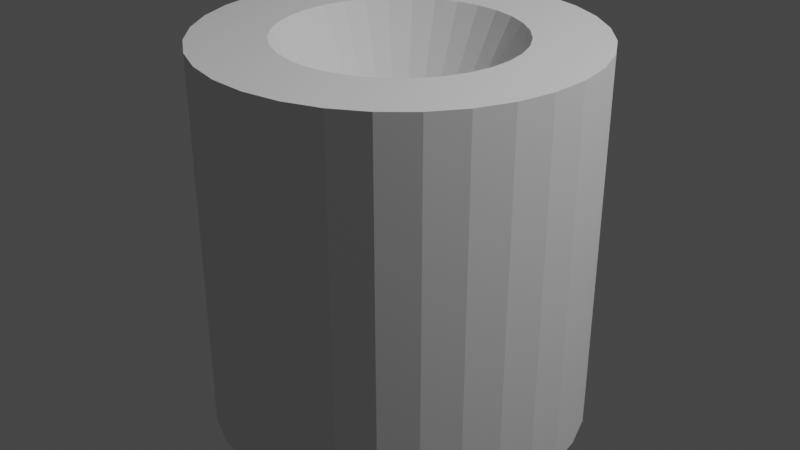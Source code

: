 # Source: Object3.blend  (saved by Blender 3.1.7; exported with 4.5.12 LTS)
import bpy
from mathutils import Matrix  # noqa: F401  (used for matrix-valued properties, if any)

bpy.ops.wm.read_factory_settings(use_empty=True)
scene = bpy.context.scene
scene.name = 'Scene'

# ---- collections
col_collection = bpy.data.collections.new('Collection'); scene.collection.children.link(col_collection)

# ---- world
world_world = bpy.data.worlds.new('World'); scene.world = world_world
world_world.use_nodes = True; world_world.node_tree.nodes.clear()
_N = world_world.node_tree.nodes; _L = world_world.node_tree.links
n0 = _N.new('ShaderNodeOutputWorld'); n0.name = 'World Output'; n0.location = (300, 300)
n1 = _N.new('ShaderNodeBackground'); n1.name = 'Background'; n1.location = (10, 300)
n1.inputs[0].default_value = (0.05088, 0.05088, 0.05088, 1.0)
_L.new(n1.outputs[0], n0.inputs[0])
n0.is_active_output = True
world_world.color = (0.05088, 0.05088, 0.05088)
world_world.use_sun_shadow = False
world_world.sun_shadow_jitter_overblur = 0.0

# ---- lights
light_light = bpy.data.lights.new('Light', 'POINT')
light_light.transmission_factor = 0.0
light_light.energy = 1000.0
light_light.shadow_soft_size = 0.1
light_light.shadow_maximum_resolution = 0.006
light_light.use_absolute_resolution = True

# ---- meshes
me_cylinder_001 = bpy.data.meshes.new('Cylinder.001')
me_cylinder_001.from_pydata([(0.1951, -0.9808, 1.0), (0.1951, 0.9808, -1.0), (0.1951, -0.9808, -1.0), (0.1951, 0.9808, 1.0), (0.3827, -0.9239, 1.0), (0.3827, 0.9239, -1.0), (0.3827, -0.9239, -1.0), (0.3827, 0.9239, 1.0), (0.5556, 0.8315, -1.0), (0.5556, -0.8315, 1.0), (0.5556, 0.8315, 1.0), (0.5556, -0.8315, -1.0), (0.7071, 0.7071, -1.0), (0.7071, 0.7071, 1.0), (0.8315, 0.5556, -1.0), (0.8315, -0.5556, 1.0), (0.8315, 0.5556, 1.0), (0.8315, -0.5556, -1.0), (0.9239, -0.3827, 1.0), (0.9239, 0.3827, -1.0), (0.9239, 0.3827, 1.0), (0.9239, -0.3827, -1.0), (0.9808, -0.1951, -1.0), (0.9808, 0.1951, 1.0), (0.9808, 0.1951, -1.0), (0.9808, -0.1951, 1.0), (0.7071, -0.7071, -1.0), (0.7071, -0.7071, 1.0), (-0.3827, 0.9239, 1.0), (-0.3827, -0.9239, -1.0), (-0.3827, -0.9239, 1.0), (-0.3827, 0.9239, -1.0), (-0.5556, -0.8315, -1.0), (-0.5556, 0.8315, 1.0), (-0.5556, -0.8315, 1.0), (-0.5556, 0.8315, -1.0), (-0.9808, 0.1951, 1.0), (-0.9808, -0.1951, -1.0), (-0.9808, 0.1951, -1.0), (-0.9808, -0.1951, 1.0), (-0.9239, 0.3827, -1.0), (-0.9239, -0.3827, 1.0), (-0.9239, 0.3827, 1.0), (-0.9239, -0.3827, -1.0), (-0.1951, -0.9808, 1.0), (-0.1951, 0.9808, -1.0), (-0.1951, 0.9808, 1.0), (-0.1951, -0.9808, -1.0), (-0.615, 7.334e-09, -1.0), (-0.615, -7.334e-09, 1.0), (-0.6032, 0.12, -1.0), (-0.6032, -0.12, 1.0), (-0.6032, -0.12, -1.0), (-0.6032, 0.12, 1.0), (-0.5682, -0.2354, -1.0), (-0.5682, 0.2354, 1.0), (-0.5682, 0.2354, -1.0), (-0.5682, -0.2354, 1.0), (-0.5114, -0.3417, 1.0), (-0.5114, 0.3417, -1.0), (-0.4349, -0.4349, 1.0), (-0.4349, 0.4349, -1.0), (-0.4349, 0.4349, 1.0), (-0.4349, -0.4349, -1.0), (-0.5114, 0.3417, 1.0), (-0.5114, -0.3417, -1.0), (-0.3417, -0.5114, 1.0), (-0.3417, 0.5114, -1.0), (0.12, -0.6032, -1.0), (0.12, 0.6032, 1.0), (-5.377e-08, -0.615, -1.0), (-5.377e-08, 0.615, 1.0), (-0.12, -0.6032, -1.0), (-0.12, 0.6032, 1.0), (-0.2354, -0.5682, -1.0), (-0.2354, 0.5682, 1.0), (-0.3417, -0.5114, -1.0), (-0.3417, 0.5114, 1.0), (0.0, -0.615, 1.0), (0.0, 0.615, -1.0), (-0.12, 0.6032, -1.0), (-0.12, -0.6032, 1.0), (-0.2354, 0.5682, -1.0), (-0.2354, -0.5682, 1.0), (0.3417, 0.5114, 1.0), (0.3417, -0.5114, -1.0), (0.2354, 0.5682, 1.0), (0.2354, -0.5682, -1.0), (0.2354, -0.5682, 1.0), (0.2354, 0.5682, -1.0), (0.12, -0.6032, 1.0), (0.12, 0.6032, -1.0), (0.4349, -0.4349, -1.0), (0.4349, 0.4349, 1.0), (0.5114, 0.3417, 1.0), (0.5114, -0.3417, -1.0), (0.6032, 0.12, 1.0), (0.6032, -0.12, -1.0), (0.615, 2.688e-08, 1.0), (0.615, -2.688e-08, -1.0), (0.6032, -0.12, 1.0), (0.6032, 0.12, -1.0), (0.5682, 0.2354, -1.0), (0.5682, -0.2354, 1.0), (0.5682, -0.2354, -1.0), (0.5682, 0.2354, 1.0), (0.5114, 0.3417, -1.0), (0.5114, -0.3417, 1.0), (0.4349, 0.4349, -1.0), (0.4349, -0.4349, 1.0), (0.3417, -0.5114, 1.0), (0.3417, 0.5114, -1.0), (0.02517, 0.9975, 1.0), (0.1951, 0.9808, -1.0), (0.02517, 0.9975, -1.0), (0.9239, 0.3827, 1.0), (0.9239, 0.3827, 1.0), (0.8315, 0.5556, -1.0), (0.8315, 0.5556, -1.0), (0.9722, 0.2235, 1.0), (0.9239, 0.3827, 1.0), (0.9239, 0.3827, 1.0), (0.9722, 0.2235, -1.0), (1.0, 0.0, 1.0), (0.9857, 0.1455, 1.0), (1.0, 0.0, -1.0), (0.9857, 0.1455, -1.0), (0.9857, -0.1455, 1.0), (0.9857, -0.1455, -1.0), (0.9722, -0.2235, 1.0), (0.9722, -0.2235, -1.0), (8.574e-08, -1.0, 1.0), (-2.895e-08, -1.0, 1.0), (-4.371e-08, -1.0, 1.0), (0.02517, -0.9975, 1.0), (-4.371e-08, -1.0, -1.0), (0.02517, -0.9975, -1.0), (-0.2083, -0.9768, 1.0), (-0.3827, -0.9239, 1.0), (-0.2083, -0.9768, -1.0), (-0.5556, -0.8315, -1.0), (-0.6541, -0.7506, 1.0), (-0.6541, -0.7506, -1.0), (-0.7071, -0.7071, 1.0), (-0.7529, -0.6513, 1.0), (-0.7529, -0.6513, -1.0), (-0.7071, -0.7071, -1.0), (-0.8795, -0.4657, 1.0), (-0.8315, -0.5556, 1.0), (-0.8315, -0.5556, -1.0), (-0.8315, -0.5556, -1.0), (-0.8795, -0.4657, -1.0), (-0.8315, -0.5556, -1.0), (-0.9722, -0.2235, 1.0), (-0.9722, -0.2235, -1.0), (-1.0, 0.0, 1.0), (-1.0, -3.532e-08, 1.0), (-1.0, 0.0, -1.0), (-1.0, -3.532e-08, -1.0), (-0.9722, 0.2235, 1.0), (-0.9239, 0.3827, 1.0), (-0.9239, 0.3827, 1.0), (-0.9722, 0.2235, -1.0), (-0.9239, 0.3827, -1.0), (-0.9239, 0.3827, -1.0), (-0.9239, 0.3827, -1.0), (-0.9239, 0.3827, -1.0), (-0.8795, 0.4657, 1.0), (-0.8795, 0.4657, -1.0), (-0.9239, 0.3827, -1.0), (-0.7529, 0.6513, 1.0), (-0.8315, 0.5556, 1.0), (-0.8315, 0.5556, -1.0), (-0.8315, 0.5556, -1.0), (-0.7529, 0.6513, -1.0), (-0.7071, 0.7071, 1.0), (-0.6541, 0.7506, 1.0), (-0.7071, 0.7071, 1.0), (-0.6541, 0.7506, -1.0), (-0.7071, 0.7071, -1.0), (-0.2083, 0.9768, 1.0), (-0.2083, 0.9768, -1.0), (-4.371e-08, 1.0, 1.0), (-1.732e-07, 1.0, 1.0), (-4.371e-08, 1.0, -1.0), (0.02244, -0.1128, 1.101e-08), (0.02244, -0.1128, 1.031e-08), (0.0, -0.115, -9.902e-10), (0.04401, -0.1062, 8.128e-10), (0.06389, -0.09562, 5.105e-09), (0.06389, -0.09562, 7.237e-09), (0.04401, -0.1062, 1.32e-09), (0.08132, -0.08132, 0.0), (0.09562, -0.06389, 5.105e-09), (0.1062, -0.04401, -1.32e-09), (0.09562, -0.06389, 7.237e-09), (0.1128, -0.02244, -8.128e-10), (0.1062, -0.04401, -8.128e-10), (0.1128, -0.02244, -2.744e-10), (0.115, 5.027e-09, -9.902e-10), (0.115, -5.027e-09, 9.902e-10), (0.1128, 0.02244, 2.744e-10), (0.1062, 0.04401, 8.128e-10), (0.1128, 0.02244, 8.128e-10), (0.09562, 0.06389, -7.237e-09), (0.1062, 0.04401, 1.32e-09), (0.08132, 0.08132, 0.0), (0.09562, 0.06389, -5.105e-09), (0.06389, 0.09562, -7.237e-09), (0.06389, 0.09562, -5.105e-09), (0.04401, 0.1062, -1.32e-09), (0.2354, 0.5682, 1.0), (0.04401, 0.1062, -8.128e-10), (0.02244, 0.1128, -1.101e-08), (0.02244, 0.1128, -1.031e-08), (-1.005e-08, 0.115, -9.902e-10), (0.0, 0.115, 9.902e-10), (-0.02244, 0.1128, -4.064e-10), (-0.02244, 0.1128, -1.372e-10), (-0.04401, 0.1062, 0.0), (-0.06389, 0.09562, 0.0), (-0.08132, 0.08132, -3.105e-09), (-0.09562, 0.06389, 1.105e-09), (-0.08132, 0.08132, 3.105e-09), (-0.09562, 0.06389, 1.115e-08), (-0.1062, 0.04401, -9.905e-09), (-0.1062, 0.04401, -8.557e-09), (-0.1128, 0.02244, 2.744e-10), (-0.1128, 0.02244, 8.128e-10), (-0.115, -1.371e-09, -2.701e-10), (-0.115, 1.371e-09, 2.701e-10), (-0.1128, -0.02244, -8.128e-10), (-0.1128, -0.02244, -2.744e-10), (-0.1062, -0.04401, 8.557e-09), (-0.1062, -0.04401, 9.905e-09), (-0.09562, -0.06389, -1.115e-08), (-0.08132, -0.08132, -3.105e-09), (-0.09562, -0.06389, -1.105e-09), (-0.06389, -0.09562, 0.0), (-0.08132, -0.08132, 3.105e-09), (-0.04401, -0.1062, 0.0), (-0.02244, -0.1128, 1.372e-10), (-0.02244, -0.1128, 4.064e-10), (-0.2354, -0.5682, 1.0), (-1.005e-08, -0.115, 9.902e-10), (0.1951, -0.9808, 1.0), (0.9239, -0.3827, -1.0), (0.9239, -0.3827, -1.0), (0.8315, -0.5556, 1.0), (0.8315, -0.5556, 1.0), (0.9239, -0.3827, -1.0), (0.9239, -0.3827, -1.0), (-0.3827, 0.9239, -1.0), (-0.8315, 0.5556, 1.0), (-0.8315, 0.5556, 1.0), (-1.0, 3.532e-08, -1.0), (-1.0, 3.532e-08, 1.0), (-0.9239, -0.3827, -1.0), (-0.9239, -0.3827, -1.0), (-0.9239, -0.3827, 1.0), (-0.9239, -0.3827, 1.0), (-0.9239, -0.3827, 1.0), (-0.9239, -0.3827, 1.0), (-0.8315, -0.5556, 1.0), (-1.732e-07, -1.0, -1.0), (0.2354, -0.5682, -1.0), (-0.9938, -0.03108, -1.0), (-0.7618, 0.6252, -1.0), (-0.6252, 0.7618, -1.0), (0.6252, 0.7618, -1.0), (-0.197, 0.9608, -1.0), (0.2368, 0.9529, -1.0), (0.2331, 0.9239, -1.0), (-0.2354, 0.5682, -1.0), (-0.4552, 0.7489, -1.0), (-0.9239, 0.3827, -1.0), (-0.7618, -0.6252, -1.0), (0.7979, 0.07859, -1.0), (0.8847, 0.2881, -1.0), (0.4688, 0.5712, -1.0), (0.5063, -0.8413, -1.0), (0.4646, -0.8692, -1.0), (0.2803, 0.9239, -1.0), (0.9657, -0.1725, -1.0), (0.7618, -0.6252, -1.0), (0.9239, -0.1099, -1.0), (0.3753, -0.9061, -1.0), (0.3605, -0.8703, -1.0), (0.3576, -0.9135, -1.0), (0.2881, -0.8847, -1.0), (0.3325, -0.9239, -1.0), (-0.1458, -0.971, -1.0), (-0.1099, -0.9239, -1.0), (0.07859, -0.7979, -1.0), (0.2759, -0.6661, -1.0), (0.5712, -0.4688, -1.0), (0.9239, -0.2803, -1.0), (-0.5449, 0.8155, -1.0), (-0.4725, 0.7071, -1.0), (-0.5749, 0.4598, -1.0), (-0.9938, 0.03108, -1.0), (-0.9239, -0.3827, -1.0), (-0.5889, -0.7176, -1.0), (-0.7897, -0.5835, -1.0), (-0.6252, -0.7618, -1.0), (-0.9239, -0.3827, -1.0), (-0.9239, 0.3827, -1.0), (-0.9239, 0.0, -1.0), (-0.7144, 0.1231, -1.0), (-0.2077, 0.8514, -1.0), (-0.0966, 0.9808, -1.0), (0.2861, 0.9431, -1.0), (0.4646, 0.8692, -1.0), (0.8692, 0.4646, -1.0), (0.8884, 0.4182, -1.0), (0.8515, 0.4551, -1.0), (0.7897, 0.5835, -1.0), (0.8988, 0.3931, -1.0), (0.9135, 0.3576, -1.0), (0.9239, 0.3325, -1.0), (0.9431, 0.2861, -1.0), (0.971, -0.1458, -1.0), (0.9808, 0.0966, -1.0), (0.9431, -0.2861, -1.0), (0.9239, -0.3325, -1.0), (0.8884, -0.4182, -1.0), (0.8692, -0.4646, -1.0), (0.4182, -0.8884, -1.0), (0.4089, -0.8606, -1.0), (0.0966, -0.9808, -1.0), (-0.2861, -0.9431, -1.0), (-0.3325, -0.9239, -1.0), (-0.4182, -0.8884, -1.0), (-0.7489, -0.4552, -1.0), (-0.7071, -0.4725, -1.0), (-0.3795, -0.6082, -1.0), (-0.2368, -0.9529, -1.0), (-0.2803, -0.9239, -1.0), (-0.8155, -0.5449, -1.0), (0.4551, -0.8515, -1.0), (0.5835, -0.7897, -1.0), (0.8413, 0.5063, -1.0), (-0.0207, 0.7739, -1.0), (0.0966, 0.9808, -1.0), (0.1782, 0.9646, -1.0), (0.1357, 0.9239, -1.0), (-0.2058, -0.9591, -1.0), (-0.2233, -0.9239, -1.0), (0.9808, -0.0966, -1.0), (0.8606, 0.4089, -1.0), (-0.9938, -0.03108, 1.0), (-0.9239, -0.3827, 1.0), (-0.4725, -0.7071, 1.0), (-0.7618, 0.6252, 1.0), (0.3325, 0.9239, 1.0), (0.0966, 0.9808, 1.0), (0.6252, -0.7618, 1.0), (0.9808, 0.0966, 1.0), (0.9808, -0.0966, 1.0), (0.9657, 0.1725, 1.0), (0.0966, -0.9808, 1.0), (-0.0966, -0.9808, 1.0), (0.2861, -0.9431, 1.0), (0.4646, -0.8692, 1.0), (-0.0207, -0.7739, 1.0), (0.1357, -0.9239, 1.0), (0.1782, -0.9646, 1.0), (0.2368, -0.9529, 1.0), (0.971, 0.1458, 1.0), (0.8413, -0.5063, 1.0), (0.8692, -0.4646, 1.0), (0.7897, -0.5835, 1.0), (0.9431, 0.2861, 1.0), (0.7618, 0.6252, 1.0), (0.8692, 0.4646, 1.0), (0.4646, 0.8692, 1.0), (0.5063, 0.8413, 1.0), (0.5835, 0.7897, 1.0), (-0.197, -0.9608, 1.0), (-0.4646, 0.8692, 1.0), (-0.2861, 0.9431, 1.0), (-0.2058, 0.9591, 1.0), (-0.1458, 0.971, 1.0), (-0.6252, 0.7618, 1.0), (-0.7897, 0.5835, 1.0), (-0.2368, 0.9529, 1.0), (-0.8155, 0.5449, 1.0), (-0.2233, 0.9239, 1.0), (-0.7489, 0.4552, 1.0), (-0.9239, 0.3827, 1.0), (-0.9239, 0.0, 1.0), (-0.9239, -0.3827, 1.0), (-0.9239, -0.3827, 1.0), (-0.7618, -0.6252, 1.0), (-0.4552, -0.7489, 1.0), (-0.5449, -0.8155, 1.0), (-0.6252, -0.7618, 1.0), (0.8884, -0.4182, 1.0), (0.9431, -0.2861, 1.0), (0.9239, -0.3325, 1.0), (0.8515, -0.4551, 1.0), (0.9239, 0.1099, 1.0), (0.2803, -0.9239, 1.0), (0.9239, 0.3325, 1.0), (0.4182, 0.8884, 1.0), (0.4551, 0.8515, 1.0), (0.8884, 0.4182, 1.0), (0.9239, 0.2803, 1.0), (-0.3325, 0.9239, 1.0), (-0.5889, 0.7176, 1.0), (-0.4182, 0.8884, 1.0), (-0.2803, 0.9239, 1.0), (-0.5749, -0.4598, 1.0), (0.8988, -0.3931, 1.0), (0.8606, -0.4089, 1.0), (0.4688, -0.5712, 1.0), (0.4089, 0.8606, 1.0), (0.5712, 0.4688, 1.0), (0.7979, -0.07859, 1.0), (0.8847, -0.2881, 1.0), (0.9135, -0.3576, 1.0), (-0.7144, -0.1231, 1.0), (-0.9239, 0.3827, 1.0), (0.3753, 0.9061, 1.0), (0.3576, 0.9135, 1.0), (0.3605, 0.8703, 1.0), (0.2759, 0.6661, 1.0), (-0.1099, 0.9239, 1.0), (0.07859, 0.7979, 1.0), (-0.3795, 0.6082, 1.0), (-0.7071, 0.4725, 1.0), (-0.2354, -0.5682, 1.0), (-0.2077, -0.8514, 1.0), (0.2881, 0.8847, 1.0), (0.2331, -0.9239, 1.0), (-0.9938, 0.03108, 1.0), (-0.2354, 0.5682, -1.0), (-3.384e-08, 1.0, -1.0), (0.9808, -0.1951, -1.0), (0.1128, 0.02244, 7.271e-10), (0.1128, 0.02244, 7.271e-10), (0.1128, -0.02244, -7.271e-10), (0.1128, -0.02244, -7.271e-10), (0.9808, 0.1951, 1.0), (-0.02244, 0.1128, -2.718e-10), (0.04401, 0.1062, -1.066e-09), (0.04401, 0.1062, -1.066e-09), (-0.02244, 0.1128, -2.718e-10), (0.04401, -0.1062, 1.066e-09), (0.04401, 0.1062, -1.066e-09), (0.04401, 0.1062, -1.066e-09), (0.04401, -0.1062, 1.066e-09)], [], [(113, 3, 1), (112, 113, 114), (112, 3, 113), (1, 3, 7, 5), (5, 7, 10, 8), (8, 10, 13, 12), (12, 13, 16, 14), (116, 19, 115), (116, 20, 19), (118, 14, 16), (117, 118, 16), (117, 16, 115, 19), (119, 122, 121), (120, 19, 20), (121, 122, 19), (120, 121, 19), (123, 125, 126, 124), (25, 22, 128, 127), (438, 22, 25, 129, 130), (131, 136, 134), (131, 135, 136), (131, 132, 133, 135), (138, 139, 137), (138, 29, 139), (30, 29, 138), (140, 29, 30), (34, 32, 140), (34, 140, 30), (32, 34, 141, 142), (145, 146, 143, 144), (148, 150, 149), (152, 147, 151), (148, 152, 150), (148, 147, 152), (153, 39, 37, 154), (39, 156, 158, 37), (156, 155, 157, 158), (161, 164, 163), (159, 161, 163, 162), (166, 42, 40), (160, 42, 166), (161, 160, 166, 165, 164), (169, 167, 168), (42, 169, 40), (42, 167, 169), (173, 174, 172), (179, 176, 178), (175, 177, 179), (177, 176, 179), (144, 393, 263), (396, 141, 34, 394, 352, 395), (160, 161, 389, 422), (435, 256, 155, 390), (155, 156, 350), (262, 392, 41), (58, 57, 51, 421, 412, 60), (391, 260, 259, 351), (350, 156, 39, 153, 260, 391, 351, 259, 261, 41, 392, 262, 147, 148, 263, 393, 144, 143, 141, 396, 395, 352, 394, 34, 30, 83, 66, 60, 412, 421, 51, 49, 53, 55, 42, 160, 422, 389, 161, 159, 36, 256, 435, 390, 155), (378, 137, 44, 133, 132, 361, 131, 134, 360, 365, 434, 402, 362, 363, 4, 9, 27, 356, 415, 364, 81, 243, 431, 83, 30, 138, 432), (432, 138, 137, 378), (132, 131, 361), (15, 371, 27), (357, 124, 23, 443, 359, 372, 407, 401, 368), (20, 116, 406, 374, 115, 16, 13, 373, 417, 418, 358, 127, 123, 124, 357, 368, 401, 407, 372, 359, 443, 119, 121, 403, 120), (116, 115, 374, 406), (403, 121, 120), (377, 13, 10), (354, 433, 425, 423, 424, 7, 3), (183, 46, 381, 382), (410, 28, 33, 176, 383, 177, 175, 170, 353, 409, 379), (383, 176, 177), (386, 384, 253, 254, 388, 430), (380, 408, 28, 410, 379, 409, 353, 170, 171, 253, 384, 386, 430, 388, 254, 167, 42, 55, 64, 62, 429, 428, 355, 112, 182, 183, 382, 427, 387, 385, 411), (405, 375, 376, 10, 7, 424, 423, 404, 416), (371, 15, 249, 369, 248, 18, 397, 370, 400, 414, 413, 420, 419, 399, 398, 129, 25, 127, 358, 418, 417, 373, 13, 377, 10, 376, 375, 405, 416, 404, 423, 425, 433, 354, 3, 112, 355, 428, 429, 62, 77, 75, 73, 71, 69, 86, 426, 211, 84, 93, 94, 105, 96, 98, 100, 103, 107, 109, 110, 88, 90, 78, 81, 364, 415, 356, 27), (249, 248, 369), (370, 397, 18, 129, 398, 399, 419, 420, 413, 414, 400), (245, 0, 4, 363, 362, 402, 434, 367, 366), (243, 83, 431), (365, 360, 134, 245, 366, 367, 434), (180, 28, 408, 380, 411, 385, 387, 427, 382, 381, 46), (211, 426, 86), (180, 46, 45, 181), (183, 182, 184), (183, 184, 45), (46, 183, 45), (181, 45, 184, 310, 437, 114, 343, 345, 272, 282, 311, 312, 5, 8, 12, 269, 279, 342, 80, 436, 273, 82, 31, 252, 309, 270), (437, 310, 184), (1, 5, 312, 311, 282, 272, 271, 344, 113), (12, 14, 316), (117, 341, 118), (128, 22, 438, 283, 323, 296, 285, 321, 348), (26, 11, 340), (346, 47, 139, 29, 331, 330, 337, 336, 347, 292, 291), (47, 346, 291, 264), (142, 146, 145, 276, 302, 304), (303, 150, 152, 333, 334, 338), (157, 266, 158), (255, 300, 307, 157), (164, 165, 166, 40, 275, 169, 168, 173, 172, 267, 174, 179, 178, 268, 297, 298, 274, 35, 31, 82, 67, 61, 299, 308, 50, 48, 52, 54, 43, 258, 305, 301, 257, 154, 37, 158, 266, 157, 307, 300, 255, 38, 162, 163, 306), (275, 40, 169), (267, 172, 174), (272, 345, 343, 114, 113, 344, 271), (314, 19, 122, 320, 319, 278, 318, 317, 349, 315, 313), (250, 251, 324), (246, 326, 325, 247), (281, 280, 11, 6, 288, 286, 327, 328, 339), (331, 29, 332, 140, 32, 142, 304, 302, 276, 145, 149, 150, 303, 338, 334, 333, 152, 151, 43, 54, 65, 63, 335, 293, 329, 136, 135, 264, 291, 292, 347, 336, 337, 330), (29, 140, 332), (163, 164, 306), (309, 252, 181, 270), (247, 325, 326, 246, 17, 26, 284, 295, 277, 322, 126, 125, 128, 348, 321, 285, 296, 323, 283, 438, 130, 250, 324, 251, 21), (327, 286, 287, 289, 290, 2, 136, 329, 293, 335, 63, 76, 74, 72, 70, 68, 87, 294, 265, 85, 92, 95, 104, 97, 99, 101, 102, 106, 108, 111, 89, 91, 79, 80, 342, 279, 269, 12, 316, 14, 118, 341, 117, 19, 314, 313, 315, 349, 317, 318, 278, 319, 320, 122, 24, 126, 322, 277, 295, 284, 26, 340, 11, 280, 281, 339, 328), (178, 35, 274, 298, 297, 268), (257, 301, 305, 258), (294, 87, 265), (61, 59, 56, 50, 308, 299), (436, 82, 273), (290, 289, 287, 286, 288, 6, 2), (78, 90, 187), (185, 90, 186), (187, 90, 185), (186, 188, 451), (451, 188, 448), (451, 186, 90), (448, 451, 90, 88), (188, 191, 448), (88, 191, 448), (88, 110, 189), (191, 88, 190), (190, 88, 189), (192, 189, 110, 109), (107, 193, 192, 109), (103, 193, 107), (103, 195, 193), (103, 194, 195), (100, 196, 103), (197, 194, 196), (103, 196, 194), (100, 98, 196), (200, 98, 199), (198, 200, 196), (196, 98, 200, 441, 442), (442, 196, 200, 441), (201, 440, 199), (201, 439, 440), (98, 440, 199), (98, 96, 439, 440), (96, 105, 202), (203, 96, 202), (203, 439, 96), (439, 201, 203), (105, 94, 204), (205, 105, 204), (202, 105, 205), (94, 93, 206), (207, 94, 206), (207, 204, 94), (84, 206, 93), (209, 206, 84), (209, 84, 208), (211, 86, 84), (445, 208, 86, 446), (86, 208, 84), (208, 210, 446, 445), (69, 213, 86), (214, 210, 212), (213, 214, 86), (446, 450, 449), (449, 86, 214, 450), (450, 446, 210, 214), (216, 213, 69), (71, 215, 69), (215, 216, 69), (71, 218, 215), (447, 218, 73), (73, 218, 71), (218, 217, 447), (447, 217, 219, 444), (444, 447, 73, 219), (73, 75, 219), (220, 219, 75, 77), (221, 220, 77, 62), (64, 221, 62), (223, 221, 64), (222, 223, 64), (55, 222, 64), (224, 222, 55), (226, 224, 55), (225, 226, 55), (53, 225, 55), (228, 225, 53), (227, 228, 53), (230, 227, 53), (49, 229, 53), (229, 230, 53), (49, 232, 229), (51, 231, 49), (231, 232, 49), (51, 57, 233), (51, 233, 234), (51, 234, 231), (235, 233, 57, 58), (58, 60, 236), (58, 236, 237), (58, 237, 235), (66, 236, 60), (66, 239, 236), (66, 238, 239), (83, 240, 238, 66), (81, 241, 242), (83, 242, 240), (81, 242, 243), (243, 242, 83), (81, 78, 241), (244, 78, 187), (241, 78, 244), (245, 2, 0), (245, 136, 2), (134, 136, 245), (0, 2, 6, 4), (4, 6, 11, 9), (9, 11, 26, 27), (27, 26, 17, 15), (249, 17, 248), (15, 17, 249), (247, 21, 18), (246, 247, 18), (248, 17, 246, 18), (18, 21, 251), (250, 130, 129), (18, 251, 250), (18, 250, 129), (125, 123, 127, 128), (126, 24, 23, 124), (122, 119, 443, 23, 24), (182, 112, 114, 437, 184), (252, 180, 181), (28, 252, 31), (28, 180, 252), (28, 31, 35, 33), (33, 35, 178, 176), (174, 170, 175, 179), (167, 254, 168), (173, 254, 253, 171), (254, 173, 168), (38, 36, 159, 162), (255, 157, 155, 256), (38, 255, 256, 36), (259, 43, 41, 261), (154, 257, 260, 153), (258, 260, 257), (259, 258, 43), (259, 260, 258), (262, 41, 43), (262, 43, 151), (147, 262, 151), (145, 148, 149), (144, 263, 145), (263, 148, 145), (142, 141, 143, 146), (47, 44, 137, 139), (264, 135, 133), (44, 47, 264), (44, 264, 133), (216, 79, 213), (214, 79, 91), (213, 79, 214), (91, 89, 449, 450), (91, 450, 214), (212, 449, 450), (212, 450, 214), (212, 210, 208), (89, 111, 445, 446), (209, 208, 111), (111, 208, 445), (212, 445, 446, 449), (212, 208, 445), (111, 108, 206, 209), (206, 108, 106, 207), (207, 106, 102), (204, 102, 205), (207, 102, 204), (205, 102, 101), (202, 101, 203), (205, 101, 202), (203, 101, 99), (200, 199, 99), (199, 203, 201), (203, 99, 199, 440, 439), (440, 439, 203, 199), (99, 97, 442, 441), (99, 441, 200), (441, 198, 442), (198, 441, 200), (196, 442, 97), (197, 196, 97), (104, 197, 97), (442, 198, 196), (194, 197, 104), (195, 194, 104), (95, 195, 104), (195, 95, 193), (192, 193, 95), (92, 192, 95), (192, 92, 189), (190, 92, 85), (190, 189, 92), (190, 87, 191), (190, 265, 87), (190, 85, 265), (185, 87, 68), (186, 191, 188), (186, 87, 185), (448, 191, 87, 186, 451), (451, 448, 191, 186), (185, 68, 70), (244, 187, 70), (187, 185, 70), (241, 70, 72), (241, 244, 70), (72, 242, 241), (242, 72, 74, 240), (240, 74, 76, 238), (238, 76, 63, 239), (63, 65, 239), (236, 65, 237), (239, 65, 236), (65, 54, 237), (233, 54, 234), (235, 54, 233), (237, 54, 235), (54, 52, 234), (231, 52, 232), (234, 52, 231), (232, 52, 229), (230, 52, 48), (229, 52, 230), (230, 48, 227), (228, 48, 50), (227, 48, 228), (226, 50, 56), (225, 228, 50), (226, 225, 50), (56, 59, 224, 226), (223, 59, 61), (222, 224, 59), (223, 222, 59), (61, 67, 223), (221, 67, 220), (223, 67, 221), (67, 82, 219, 220), (219, 217, 218), (82, 436, 80, 447, 444), (219, 82, 444), (444, 218, 447), (218, 447, 80), (444, 219, 218), (218, 80, 215), (80, 79, 216), (215, 80, 216)])
_uv = me_cylinder_001.uv_layers.new(name='UVMap')
_uv.uv.foreach_set('vector', [0.9688, 0.5, 0.9688, 1.0, 0.9688, 0.5, 0.996, 1.0, 0.9688, 0.5, 0.996, 0.5, 0.996, 1.0, 0.9688, 1.0, 0.9688, 0.5, 0.9688, 0.5, 0.9688, 1.0, 0.9375, 1.0, 0.9375, 0.5, 0.9375, 0.5, 0.9375, 1.0, 0.9062, 1.0, 0.9062, 0.5, 0.9062, 0.5, 0.9062, 1.0, 0.875, 1.0, 0.875, 0.5, 0.875, 0.5, 0.875, 1.0, 0.8438, 1.0, 0.8438, 0.5, 0.8125, 1.0, 0.8125, 0.5, 0.8125, 1.0, 0.8125, 1.0, 0.8125, 1.0, 0.8125, 0.5, 0.8438, 0.5, 0.8438, 0.5, 0.8438, 1.0, 0.8438, 0.5, 0.8438, 0.5, 0.8438, 1.0, 0.8438, 0.5, 0.8438, 1.0, 0.8125, 1.0, 0.8125, 0.5, 0.786, 1.0, 0.786, 0.5, 0.8125, 1.0, 0.8125, 1.0, 0.8125, 0.5, 0.8125, 1.0, 0.8125, 1.0, 0.786, 0.5, 0.8125, 0.5, 0.8125, 1.0, 0.8125, 1.0, 0.8125, 0.5, 0.75, 1.0, 0.75, 0.5, 0.7733, 0.5, 0.7733, 1.0, 0.7188, 1.0, 0.7188, 0.5, 0.7267, 0.5, 0.7267, 1.0, 0.7188, 0.5, 0.7188, 0.5, 0.7188, 1.0, 0.714, 1.0, 0.714, 0.5, 0.5, 1.0, 0.504, 0.5, 0.504, 1.0, 0.5, 1.0, 0.5, 0.5, 0.504, 0.5, 0.5, 1.0, 0.5, 1.0, 0.5, 1.0, 0.5, 0.5, 0.4375, 1.0, 0.4665, 0.5, 0.4665, 1.0, 0.4375, 1.0, 0.4375, 0.5, 0.4665, 0.5, 0.4375, 1.0, 0.4375, 0.5, 0.4375, 1.0, 0.4062, 0.5, 0.4375, 0.5, 0.4375, 1.0, 0.4062, 1.0, 0.4062, 0.5, 0.4062, 0.5, 0.4062, 1.0, 0.4062, 0.5, 0.4375, 1.0, 0.4062, 0.5, 0.4062, 1.0, 0.3859, 1.0, 0.3859, 0.5, 0.3635, 0.5, 0.375, 0.5, 0.375, 1.0, 0.3635, 1.0, 0.3438, 1.0, 0.3437, 0.5, 0.3437, 0.5, 0.3437, 0.5, 0.3275, 1.0, 0.3275, 0.5, 0.3438, 1.0, 0.3437, 0.5, 0.3437, 0.5, 0.3438, 1.0, 0.3275, 1.0, 0.3437, 0.5, 0.286, 1.0, 0.2812, 1.0, 0.2812, 0.5, 0.286, 0.5, 0.2812, 1.0, 0.25, 1.0, 0.25, 0.5, 0.2812, 0.5, 0.25, 1.0, 0.25, 1.0, 0.25, 0.5, 0.25, 0.5, 0.1875, 1.0, 0.1875, 0.5, 0.1875, 0.5, 0.214, 1.0, 0.1875, 1.0, 0.1875, 0.5, 0.214, 0.5, 0.1875, 0.5, 0.1875, 1.0, 0.1875, 0.5, 0.1875, 1.0, 0.1875, 1.0, 0.1875, 0.5, 0.1875, 1.0, 0.1875, 1.0, 0.1875, 0.5, 0.1875, 0.5, 0.1875, 0.5, 0.1875, 0.5, 0.1725, 1.0, 0.1725, 0.5, 0.1875, 1.0, 0.1875, 0.5, 0.1875, 0.5, 0.1875, 1.0, 0.1725, 1.0, 0.1875, 0.5, 0.1562, 0.5, 0.1365, 0.5, 0.1562, 0.5, 0.125, 0.5, 0.1141, 1.0, 0.1141, 0.5, 0.125, 1.0, 0.125, 1.0, 0.125, 0.5, 0.125, 1.0, 0.1141, 1.0, 0.125, 0.5, 0.06931, 0.09368, 0.06716, 0.09995, 0.05045, 0.1167, 0.09995, 0.06716, 0.09302, 0.06985, 0.1167, 0.05045, 0.1408, 0.07026, 0.1366, 0.08029, 0.1192, 0.05428, 0.02827, 0.3418, 0.02827, 0.3418, 0.02827, 0.3418, 0.02827, 0.3418, 0.01148, 0.2575, 0.01, 0.25, 0.01, 0.25, 0.02827, 0.25, 0.01, 0.25, 0.01, 0.25, 0.01148, 0.2425, 0.02827, 0.1582, 0.02827, 0.1582, 0.02827, 0.1582, 0.1273, 0.168, 0.1136, 0.1935, 0.1052, 0.2212, 0.07855, 0.2205, 0.112, 0.1396, 0.1456, 0.1456, 0.02827, 0.1582, 0.02827, 0.1582, 0.02827, 0.1582, 0.02827, 0.1582, 0.01148, 0.2425, 0.01, 0.25, 0.01461, 0.2032, 0.01668, 0.1963, 0.02827, 0.1582, 0.02827, 0.1582, 0.02827, 0.1582, 0.02827, 0.1582, 0.02827, 0.1582, 0.02827, 0.1582, 0.02827, 0.1582, 0.02827, 0.1582, 0.03892, 0.1382, 0.05045, 0.1167, 0.05045, 0.1167, 0.06716, 0.09995, 0.06931, 0.09368, 0.08029, 0.08029, 0.09302, 0.06985, 0.09995, 0.06716, 0.1192, 0.05428, 0.1366, 0.08029, 0.1408, 0.07026, 0.1167, 0.05045, 0.1582, 0.02827, 0.1935, 0.1136, 0.168, 0.1273, 0.1456, 0.1456, 0.112, 0.1396, 0.07855, 0.2205, 0.1052, 0.2212, 0.1024, 0.25, 0.1052, 0.2788, 0.1136, 0.3065, 0.02827, 0.3418, 0.02827, 0.3418, 0.02827, 0.3418, 0.02827, 0.3418, 0.02827, 0.3418, 0.01668, 0.3037, 0.01461, 0.2968, 0.01, 0.25, 0.01148, 0.2575, 0.02827, 0.25, 0.01, 0.25, 0.2027, 0.01941, 0.2, 0.01557, 0.2032, 0.01461, 0.25, 0.01, 0.25, 0.01, 0.2268, 0.01461, 0.25, 0.01, 0.256, 0.01059, 0.2732, 0.01461, 0.2826, 0.02827, 0.3059, 0.02827, 0.3173, 0.02827, 0.3187, 0.02366, 0.3615, 0.0414, 0.3418, 0.02827, 0.3833, 0.05045, 0.4197, 0.08029, 0.4001, 0.06716, 0.3625, 0.1129, 0.245, 0.06425, 0.2212, 0.1052, 0.1935, 0.1136, 0.1935, 0.1136, 0.1935, 0.1136, 0.1582, 0.02827, 0.1582, 0.02827, 0.2001, 0.04566, 0.2001, 0.04566, 0.1582, 0.02827, 0.2, 0.01557, 0.2027, 0.01941, 0.25, 0.01, 0.25, 0.01, 0.2268, 0.01461, 0.4496, 0.1167, 0.4395, 0.11, 0.4197, 0.08029, 0.4854, 0.2732, 0.4866, 0.2849, 0.4854, 0.2968, 0.4854, 0.2968, 0.4818, 0.2914, 0.4763, 0.3187, 0.4717, 0.3173, 0.4717, 0.2764, 0.483, 0.285, 0.4717, 0.3418, 0.4717, 0.3418, 0.4632, 0.3504, 0.4586, 0.3615, 0.4717, 0.3418, 0.4496, 0.3833, 0.4197, 0.4197, 0.4328, 0.4001, 0.3871, 0.3625, 0.4415, 0.2311, 0.4854, 0.2268, 0.4866, 0.2151, 0.49, 0.25, 0.4866, 0.2849, 0.4854, 0.2732, 0.483, 0.285, 0.4717, 0.2764, 0.4717, 0.3173, 0.4763, 0.3187, 0.4818, 0.2914, 0.4854, 0.2968, 0.4833, 0.3037, 0.4717, 0.3418, 0.4717, 0.3298, 0.4717, 0.3418, 0.4717, 0.3418, 0.4717, 0.3418, 0.4586, 0.3615, 0.4632, 0.3504, 0.4717, 0.3298, 0.4717, 0.3418, 0.4717, 0.3418, 0.39, 0.4395, 0.4197, 0.4197, 0.3833, 0.4496, 0.3298, 0.4717, 0.3191, 0.4623, 0.3365, 0.4589, 0.3401, 0.4675, 0.3358, 0.4692, 0.3418, 0.4717, 0.2968, 0.4854, 0.25, 0.49, 0.2032, 0.4854, 0.2006, 0.4802, 0.215, 0.483, 0.1496, 0.4632, 0.1582, 0.4717, 0.1167, 0.4496, 0.09302, 0.4301, 0.09995, 0.4328, 0.08029, 0.4197, 0.08029, 0.4197, 0.06931, 0.4063, 0.06716, 0.4001, 0.1087, 0.4222, 0.1385, 0.4586, 0.09995, 0.4328, 0.09302, 0.4301, 0.08029, 0.4197, 0.05428, 0.3808, 0.06047, 0.39, 0.05045, 0.3833, 0.05045, 0.3833, 0.07026, 0.3592, 0.08029, 0.3634, 0.1813, 0.4763, 0.1702, 0.4717, 0.1582, 0.4717, 0.1496, 0.4632, 0.1385, 0.4586, 0.1087, 0.4222, 0.06716, 0.4001, 0.06931, 0.4063, 0.05045, 0.3833, 0.05045, 0.3833, 0.06047, 0.39, 0.05428, 0.3808, 0.08029, 0.3634, 0.07026, 0.3592, 0.05045, 0.3833, 0.03892, 0.3618, 0.02827, 0.3418, 0.1136, 0.3065, 0.1273, 0.332, 0.1456, 0.3544, 0.1589, 0.396, 0.2689, 0.4415, 0.2732, 0.4854, 0.256, 0.4894, 0.25, 0.49, 0.25, 0.49, 0.215, 0.483, 0.2236, 0.4717, 0.1964, 0.4717, 0.1932, 0.4787, 0.1827, 0.4717, 0.3592, 0.4543, 0.3615, 0.4586, 0.3715, 0.4519, 0.3833, 0.4496, 0.3418, 0.4717, 0.3358, 0.4692, 0.3401, 0.4675, 0.3504, 0.4632, 0.3481, 0.4566, 0.4395, 0.11, 0.4496, 0.1167, 0.4496, 0.1167, 0.4519, 0.1285, 0.4496, 0.1167, 0.4717, 0.1582, 0.4632, 0.1496, 0.4586, 0.1385, 0.4543, 0.1408, 0.4566, 0.1519, 0.4657, 0.1557, 0.4692, 0.1642, 0.4623, 0.1809, 0.4717, 0.1702, 0.4763, 0.1813, 0.4833, 0.1963, 0.4854, 0.2032, 0.4866, 0.2151, 0.4854, 0.2268, 0.4415, 0.2311, 0.3871, 0.3625, 0.4328, 0.4001, 0.4197, 0.4197, 0.39, 0.4395, 0.3833, 0.4496, 0.3715, 0.4519, 0.3615, 0.4586, 0.3592, 0.4543, 0.3481, 0.4566, 0.3504, 0.4632, 0.3401, 0.4675, 0.3365, 0.4589, 0.3191, 0.4623, 0.3298, 0.4717, 0.2968, 0.4854, 0.256, 0.4894, 0.2732, 0.4854, 0.2689, 0.4415, 0.1589, 0.396, 0.1456, 0.3544, 0.168, 0.3727, 0.1935, 0.3864, 0.2212, 0.3948, 0.25, 0.3976, 0.2788, 0.3948, 0.3065, 0.3864, 0.3162, 0.4099, 0.3065, 0.3864, 0.332, 0.3727, 0.3544, 0.3544, 0.3727, 0.332, 0.3864, 0.3065, 0.3948, 0.2788, 0.3976, 0.25, 0.3948, 0.2212, 0.3864, 0.1935, 0.3727, 0.168, 0.3544, 0.1456, 0.332, 0.1273, 0.3065, 0.1136, 0.2788, 0.1052, 0.25, 0.1024, 0.2212, 0.1052, 0.245, 0.06425, 0.3625, 0.1129, 0.4001, 0.06716, 0.4197, 0.08029, 0.4496, 0.1167, 0.4496, 0.1167, 0.4519, 0.1285, 0.4586, 0.1385, 0.4632, 0.1496, 0.4717, 0.1582, 0.4833, 0.1963, 0.4763, 0.1813, 0.4717, 0.1702, 0.4623, 0.1809, 0.4692, 0.1642, 0.4657, 0.1557, 0.4566, 0.1519, 0.4543, 0.1408, 0.2968, 0.01461, 0.2968, 0.01461, 0.3418, 0.02827, 0.3615, 0.0414, 0.3187, 0.02366, 0.3173, 0.02827, 0.3059, 0.02827, 0.3068, 0.02131, 0.2928, 0.01851, 0.1935, 0.1136, 0.1935, 0.1136, 0.1935, 0.1136, 0.2826, 0.02827, 0.2732, 0.01461, 0.256, 0.01059, 0.2968, 0.01461, 0.2928, 0.01851, 0.3068, 0.02131, 0.3059, 0.02827, 0.2, 0.4844, 0.1582, 0.4717, 0.1702, 0.4717, 0.1813, 0.4763, 0.1827, 0.4717, 0.1932, 0.4787, 0.1964, 0.4717, 0.2236, 0.4717, 0.215, 0.483, 0.2006, 0.4802, 0.2032, 0.4854, 0.3065, 0.3864, 0.3162, 0.4099, 0.3065, 0.3864, 0.03345, 1.0, 0.03125, 1.0, 0.03125, 0.5, 0.03345, 0.5, 2.794e-08, 1.0, 2.794e-08, 1.0, 0.0, 0.5, 2.794e-08, 1.0, 0.0, 0.5, 0.03125, 0.5, 0.03125, 1.0, 2.794e-08, 1.0, 0.03125, 0.5, 0.7, 0.4844, 0.7032, 0.4854, 0.75, 0.49, 0.7268, 0.4854, 0.75, 0.49, 0.756, 0.4894, 0.7732, 0.4854, 0.7826, 0.4717, 0.8059, 0.4717, 0.8173, 0.4717, 0.8187, 0.4763, 0.8615, 0.4586, 0.8418, 0.4717, 0.8833, 0.4496, 0.9197, 0.4197, 0.9001, 0.4328, 0.8625, 0.3871, 0.745, 0.4357, 0.7212, 0.3948, 0.6935, 0.3864, 0.6935, 0.3864, 0.6935, 0.3864, 0.6582, 0.4717, 0.6582, 0.4717, 0.7001, 0.4543, 0.7027, 0.4806, 0.75, 0.49, 0.7268, 0.4854, 0.75, 0.49, 0.7968, 0.4854, 0.8418, 0.4717, 0.8615, 0.4586, 0.8187, 0.4763, 0.8173, 0.4717, 0.8059, 0.4717, 0.8068, 0.4787, 0.7928, 0.4815, 0.7968, 0.4854, 0.9197, 0.4197, 0.9496, 0.3833, 0.9395, 0.39, 0.9496, 0.3833, 0.9519, 0.3715, 0.9496, 0.3833, 0.9866, 0.2151, 0.9854, 0.2032, 0.9854, 0.2032, 0.9818, 0.2086, 0.9763, 0.1813, 0.9717, 0.1827, 0.9717, 0.2236, 0.983, 0.215, 0.9854, 0.2268, 0.9197, 0.08029, 0.8833, 0.05045, 0.89, 0.06047, 0.7006, 0.01983, 0.7032, 0.01461, 0.7, 0.01557, 0.6582, 0.02827, 0.6702, 0.02827, 0.6813, 0.02366, 0.6827, 0.02827, 0.6932, 0.02131, 0.6964, 0.02827, 0.7236, 0.02827, 0.715, 0.01696, 0.7032, 0.01461, 0.7006, 0.01983, 0.715, 0.01696, 0.75, 0.01, 0.593, 0.06985, 0.5803, 0.08029, 0.5693, 0.09368, 0.5672, 0.09995, 0.6087, 0.07777, 0.5999, 0.06716, 0.5605, 0.11, 0.5504, 0.1167, 0.5504, 0.1167, 0.5703, 0.1408, 0.5803, 0.1366, 0.5543, 0.1192, 0.51, 0.25, 0.5115, 0.2425, 0.51, 0.25, 0.51, 0.25, 0.5115, 0.2575, 0.5283, 0.25, 0.51, 0.25, 0.5283, 0.3418, 0.5283, 0.3418, 0.5283, 0.3418, 0.5283, 0.3418, 0.5283, 0.3418, 0.5283, 0.3418, 0.5389, 0.3618, 0.5504, 0.3833, 0.5504, 0.3833, 0.5672, 0.4001, 0.5693, 0.4063, 0.5803, 0.4197, 0.593, 0.4301, 0.5999, 0.4328, 0.6192, 0.4457, 0.6366, 0.4197, 0.6408, 0.4297, 0.6167, 0.4496, 0.6582, 0.4717, 0.6935, 0.3864, 0.668, 0.3727, 0.6456, 0.3544, 0.612, 0.3604, 0.5786, 0.2795, 0.6052, 0.2788, 0.6024, 0.25, 0.6052, 0.2212, 0.6136, 0.1935, 0.5283, 0.1582, 0.5283, 0.1582, 0.5283, 0.1582, 0.5283, 0.1582, 0.5283, 0.1582, 0.5167, 0.1963, 0.5146, 0.2032, 0.51, 0.25, 0.5115, 0.2425, 0.51, 0.25, 0.5283, 0.25, 0.5115, 0.2575, 0.51, 0.25, 0.5146, 0.2968, 0.5167, 0.3037, 0.5283, 0.3418, 0.5283, 0.3418, 0.5283, 0.3418, 0.5283, 0.3418, 0.5283, 0.3418, 0.5672, 0.4001, 0.5504, 0.3833, 0.5693, 0.4063, 0.8059, 0.4717, 0.7826, 0.4717, 0.7732, 0.4854, 0.756, 0.4894, 0.7968, 0.4854, 0.7928, 0.4815, 0.8068, 0.4787, 0.9632, 0.3504, 0.9717, 0.3418, 0.9833, 0.3037, 0.9763, 0.3187, 0.9717, 0.3298, 0.9623, 0.3191, 0.9692, 0.3358, 0.9657, 0.3443, 0.9566, 0.3481, 0.9543, 0.3592, 0.9586, 0.3615, 0.9717, 0.1582, 0.9717, 0.1582, 0.9717, 0.1702, 0.9717, 0.1582, 0.9586, 0.1385, 0.9632, 0.1496, 0.9717, 0.1582, 0.8615, 0.0414, 0.8715, 0.0481, 0.8833, 0.05045, 0.8418, 0.02827, 0.8358, 0.03076, 0.8401, 0.03253, 0.8504, 0.03679, 0.8481, 0.04344, 0.8592, 0.04565, 0.6702, 0.02827, 0.6582, 0.02827, 0.6496, 0.03679, 0.6167, 0.05045, 0.6167, 0.05045, 0.593, 0.06985, 0.5999, 0.06716, 0.6087, 0.07777, 0.5672, 0.09995, 0.5693, 0.09368, 0.5504, 0.1167, 0.5504, 0.1167, 0.5605, 0.11, 0.5543, 0.1192, 0.5803, 0.1366, 0.5703, 0.1408, 0.5504, 0.1167, 0.5389, 0.1382, 0.5283, 0.1582, 0.6136, 0.1935, 0.6273, 0.168, 0.6456, 0.1456, 0.6589, 0.104, 0.7689, 0.0585, 0.7732, 0.01461, 0.756, 0.01059, 0.75, 0.01, 0.75, 0.01, 0.715, 0.01696, 0.7236, 0.02827, 0.6964, 0.02827, 0.6932, 0.02131, 0.6827, 0.02827, 0.6813, 0.02366, 0.6582, 0.02827, 0.6167, 0.05045, 0.6496, 0.03679, 0.5283, 0.3418, 0.5283, 0.3418, 0.5283, 0.3418, 0.7001, 0.4543, 0.6582, 0.4717, 0.7, 0.4844, 0.7027, 0.4806, 0.9717, 0.1582, 0.9632, 0.1496, 0.9586, 0.1385, 0.9717, 0.1582, 0.9496, 0.1167, 0.9197, 0.08029, 0.9328, 0.09995, 0.8871, 0.1375, 0.9415, 0.2689, 0.9854, 0.2732, 0.9866, 0.2849, 0.99, 0.25, 0.9866, 0.2151, 0.9854, 0.2268, 0.983, 0.215, 0.9717, 0.2236, 0.9717, 0.1827, 0.9763, 0.1813, 0.9818, 0.2086, 0.9854, 0.2032, 0.9833, 0.1963, 0.9717, 0.1582, 0.9717, 0.1702, 0.9717, 0.1582, 0.9717, 0.1582, 0.8504, 0.03679, 0.8401, 0.03253, 0.8365, 0.04113, 0.8191, 0.03768, 0.8298, 0.02827, 0.7968, 0.01461, 0.756, 0.01059, 0.7732, 0.01461, 0.7689, 0.0585, 0.6589, 0.104, 0.6456, 0.1456, 0.668, 0.1273, 0.6935, 0.1136, 0.7212, 0.1052, 0.75, 0.1024, 0.7788, 0.1052, 0.8065, 0.1136, 0.8162, 0.09014, 0.8065, 0.1136, 0.832, 0.1273, 0.8544, 0.1456, 0.8727, 0.168, 0.8864, 0.1935, 0.8948, 0.2212, 0.8976, 0.25, 0.8948, 0.2788, 0.8864, 0.3065, 0.8727, 0.332, 0.8544, 0.3544, 0.832, 0.3727, 0.8065, 0.3864, 0.7788, 0.3948, 0.75, 0.3976, 0.7212, 0.3948, 0.745, 0.4357, 0.8625, 0.3871, 0.9001, 0.4328, 0.9197, 0.4197, 0.9395, 0.39, 0.9496, 0.3833, 0.9496, 0.3833, 0.9519, 0.3715, 0.9496, 0.3833, 0.9717, 0.3418, 0.9632, 0.3504, 0.9586, 0.3615, 0.9543, 0.3592, 0.9566, 0.3481, 0.9657, 0.3443, 0.9692, 0.3358, 0.9623, 0.3191, 0.9717, 0.3298, 0.9763, 0.3187, 0.9833, 0.3037, 0.9854, 0.2968, 0.9866, 0.2849, 0.9854, 0.2732, 0.9415, 0.2689, 0.8871, 0.1375, 0.9328, 0.09995, 0.9197, 0.08029, 0.89, 0.06047, 0.8833, 0.05045, 0.8715, 0.0481, 0.8615, 0.0414, 0.8592, 0.04565, 0.8481, 0.04344, 0.593, 0.4301, 0.6167, 0.4496, 0.6408, 0.4297, 0.6366, 0.4197, 0.6192, 0.4457, 0.5999, 0.4328, 0.5283, 0.1582, 0.5283, 0.1582, 0.5283, 0.1582, 0.5283, 0.1582, 0.8162, 0.09014, 0.8065, 0.1136, 0.8065, 0.1136, 0.6456, 0.3544, 0.6273, 0.332, 0.6136, 0.3065, 0.6052, 0.2788, 0.5786, 0.2795, 0.612, 0.3604, 0.6935, 0.3864, 0.6935, 0.3864, 0.6935, 0.3864, 0.8298, 0.02827, 0.8191, 0.03768, 0.8365, 0.04113, 0.8401, 0.03253, 0.8358, 0.03076, 0.8418, 0.02827, 0.7968, 0.01461, 0.25, 0.3976, 0.2788, 0.3948, 0.25, 0.2776, 0.2554, 0.2771, 0.2788, 0.3948, 0.2554, 0.2771, 0.25, 0.2776, 0.2788, 0.3948, 0.2554, 0.2771, 0.2554, 0.2771, 0.2606, 0.2755, 0.2606, 0.2755, 0.2606, 0.2755, 0.2606, 0.2755, 0.2606, 0.2755, 0.2606, 0.2755, 0.2554, 0.2771, 0.2788, 0.3948, 0.2606, 0.2755, 0.2606, 0.2755, 0.2788, 0.3948, 0.3065, 0.3864, 0.2606, 0.2755, 0.2606, 0.2755, 0.2606, 0.2755, 0.3065, 0.3864, 0.2606, 0.2755, 0.2606, 0.2755, 0.3065, 0.3864, 0.332, 0.3727, 0.2653, 0.2729, 0.2606, 0.2755, 0.3065, 0.3864, 0.2653, 0.2729, 0.2653, 0.2729, 0.3065, 0.3864, 0.2653, 0.2729, 0.2695, 0.2695, 0.2653, 0.2729, 0.332, 0.3727, 0.3544, 0.3544, 0.3727, 0.332, 0.2729, 0.2653, 0.2695, 0.2695, 0.3544, 0.3544, 0.3864, 0.3065, 0.2729, 0.2653, 0.3727, 0.332, 0.3864, 0.3065, 0.2729, 0.2653, 0.2729, 0.2653, 0.3864, 0.3065, 0.2755, 0.2606, 0.2729, 0.2653, 0.3948, 0.2788, 0.2771, 0.2554, 0.3864, 0.3065, 0.2755, 0.2606, 0.2755, 0.2606, 0.2771, 0.2554, 0.3864, 0.3065, 0.2771, 0.2554, 0.2755, 0.2606, 0.3948, 0.2788, 0.3976, 0.25, 0.2771, 0.2554, 0.2776, 0.25, 0.3976, 0.25, 0.2776, 0.25, 0.2771, 0.2554, 0.2776, 0.25, 0.2771, 0.2554, 0.2771, 0.2554, 0.3976, 0.25, 0.2776, 0.25, 0.2771, 0.2554, 0.2771, 0.2554, 0.2771, 0.2554, 0.2771, 0.2554, 0.2776, 0.25, 0.2771, 0.2554, 0.2771, 0.2446, 0.2771, 0.2446, 0.2776, 0.25, 0.2771, 0.2446, 0.2771, 0.2446, 0.2771, 0.2446, 0.3976, 0.25, 0.2771, 0.2446, 0.2776, 0.25, 0.3976, 0.25, 0.3948, 0.2212, 0.2771, 0.2446, 0.2771, 0.2446, 0.3948, 0.2212, 0.3864, 0.1935, 0.2755, 0.2394, 0.2771, 0.2446, 0.3948, 0.2212, 0.2755, 0.2394, 0.2771, 0.2446, 0.2771, 0.2446, 0.3948, 0.2212, 0.2771, 0.2446, 0.2771, 0.2446, 0.2771, 0.2446, 0.3864, 0.1935, 0.3727, 0.168, 0.2729, 0.2347, 0.2755, 0.2394, 0.3864, 0.1935, 0.2729, 0.2347, 0.2755, 0.2394, 0.3864, 0.1935, 0.2755, 0.2394, 0.3727, 0.168, 0.3544, 0.1456, 0.2695, 0.2305, 0.2729, 0.2347, 0.3727, 0.168, 0.2695, 0.2305, 0.2729, 0.2347, 0.2729, 0.2347, 0.3727, 0.168, 0.332, 0.1273, 0.2695, 0.2305, 0.3544, 0.1456, 0.2653, 0.2271, 0.2695, 0.2305, 0.332, 0.1273, 0.2653, 0.2271, 0.332, 0.1273, 0.2653, 0.2271, 0.3065, 0.1136, 0.3065, 0.1136, 0.332, 0.1273, 0.2606, 0.2245, 0.2653, 0.2271, 0.3065, 0.1136, 0.2606, 0.2245, 0.3065, 0.1136, 0.2653, 0.2271, 0.332, 0.1273, 0.2653, 0.2271, 0.2606, 0.2245, 0.2606, 0.2245, 0.2606, 0.2245, 0.2788, 0.1052, 0.2554, 0.2229, 0.3065, 0.1136, 0.2554, 0.2229, 0.2606, 0.2245, 0.2606, 0.2245, 0.2554, 0.2229, 0.2554, 0.2229, 0.3065, 0.1136, 0.2606, 0.2245, 0.2606, 0.2245, 0.2606, 0.2245, 0.2606, 0.2245, 0.3065, 0.1136, 0.2554, 0.2229, 0.2606, 0.2245, 0.2606, 0.2245, 0.2606, 0.2245, 0.2606, 0.2245, 0.2554, 0.2229, 0.25, 0.2224, 0.2554, 0.2229, 0.2788, 0.1052, 0.25, 0.1024, 0.25, 0.2224, 0.2788, 0.1052, 0.25, 0.2224, 0.25, 0.2224, 0.2788, 0.1052, 0.25, 0.1024, 0.2446, 0.2229, 0.25, 0.2224, 0.2446, 0.2229, 0.2446, 0.2229, 0.2212, 0.1052, 0.2212, 0.1052, 0.2446, 0.2229, 0.25, 0.1024, 0.2446, 0.2229, 0.2446, 0.2229, 0.2446, 0.2229, 0.2446, 0.2229, 0.2446, 0.2229, 0.2394, 0.2245, 0.2446, 0.2229, 0.2446, 0.2229, 0.2446, 0.2229, 0.2212, 0.1052, 0.2394, 0.2245, 0.2212, 0.1052, 0.1935, 0.1136, 0.2394, 0.2245, 0.2347, 0.2271, 0.2394, 0.2245, 0.1935, 0.1136, 0.168, 0.1273, 0.2305, 0.2305, 0.2347, 0.2271, 0.168, 0.1273, 0.1456, 0.1456, 0.1273, 0.168, 0.2305, 0.2305, 0.1456, 0.1456, 0.2305, 0.2305, 0.2305, 0.2305, 0.1273, 0.168, 0.2271, 0.2347, 0.2305, 0.2305, 0.1273, 0.168, 0.1136, 0.1935, 0.2271, 0.2347, 0.1273, 0.168, 0.2271, 0.2347, 0.2271, 0.2347, 0.1136, 0.1935, 0.2245, 0.2394, 0.2271, 0.2347, 0.1136, 0.1935, 0.2245, 0.2394, 0.2245, 0.2394, 0.1136, 0.1935, 0.1052, 0.2212, 0.2245, 0.2394, 0.1136, 0.1935, 0.2229, 0.2446, 0.2245, 0.2394, 0.1052, 0.2212, 0.2229, 0.2446, 0.2229, 0.2446, 0.1052, 0.2212, 0.2224, 0.25, 0.2229, 0.2446, 0.1052, 0.2212, 0.1024, 0.25, 0.2224, 0.25, 0.1052, 0.2212, 0.2224, 0.25, 0.2224, 0.25, 0.1052, 0.2212, 0.1024, 0.25, 0.2229, 0.2554, 0.2224, 0.25, 0.1052, 0.2788, 0.2229, 0.2554, 0.1024, 0.25, 0.2229, 0.2554, 0.2229, 0.2554, 0.1024, 0.25, 0.1052, 0.2788, 0.1136, 0.3065, 0.2245, 0.2606, 0.1052, 0.2788, 0.2245, 0.2606, 0.2245, 0.2606, 0.1052, 0.2788, 0.2245, 0.2606, 0.2229, 0.2554, 0.2271, 0.2653, 0.2245, 0.2606, 0.1136, 0.3065, 0.1273, 0.332, 0.1273, 0.332, 0.1456, 0.3544, 0.2305, 0.2695, 0.1273, 0.332, 0.2305, 0.2695, 0.2271, 0.2653, 0.1273, 0.332, 0.2271, 0.2653, 0.2271, 0.2653, 0.168, 0.3727, 0.2305, 0.2695, 0.1456, 0.3544, 0.168, 0.3727, 0.2305, 0.2695, 0.2305, 0.2695, 0.168, 0.3727, 0.2347, 0.2729, 0.2305, 0.2695, 0.1935, 0.3864, 0.2394, 0.2755, 0.2347, 0.2729, 0.168, 0.3727, 0.2212, 0.3948, 0.2446, 0.2771, 0.2446, 0.2771, 0.1935, 0.3864, 0.2446, 0.2771, 0.2394, 0.2755, 0.2212, 0.3948, 0.2446, 0.2771, 0.1935, 0.3864, 0.1935, 0.3864, 0.2446, 0.2771, 0.1935, 0.3864, 0.2212, 0.3948, 0.25, 0.3976, 0.2446, 0.2771, 0.25, 0.2776, 0.25, 0.3976, 0.25, 0.2776, 0.2446, 0.2771, 0.25, 0.3976, 0.25, 0.2776, 0.9688, 0.5, 0.9688, 1.0, 0.9688, 0.5, 0.9688, 0.5, 0.996, 1.0, 0.9688, 1.0, 0.996, 0.5, 0.996, 1.0, 0.9688, 0.5, 0.9688, 0.5, 0.9688, 1.0, 0.9375, 1.0, 0.9375, 0.5, 0.9375, 0.5, 0.9375, 1.0, 0.9062, 1.0, 0.9062, 0.5, 0.9062, 0.5, 0.9062, 1.0, 0.875, 1.0, 0.875, 0.5, 0.875, 0.5, 0.875, 1.0, 0.8438, 1.0, 0.8438, 0.5, 0.8438, 0.5, 0.8438, 1.0, 0.8438, 0.5, 0.8438, 0.5, 0.8438, 1.0, 0.8438, 0.5, 0.8125, 1.0, 0.8125, 1.0, 0.8125, 0.5, 0.8125, 1.0, 0.8125, 1.0, 0.8125, 0.5, 0.8438, 0.5, 0.8438, 1.0, 0.8125, 1.0, 0.8125, 0.5, 0.8125, 0.5, 0.8125, 1.0, 0.8125, 1.0, 0.8125, 1.0, 0.786, 1.0, 0.786, 0.5, 0.8125, 0.5, 0.8125, 1.0, 0.8125, 1.0, 0.8125, 0.5, 0.8125, 1.0, 0.786, 0.5, 0.75, 1.0, 0.75, 0.5, 0.7733, 0.5, 0.7733, 1.0, 0.7267, 1.0, 0.7188, 1.0, 0.7188, 0.5, 0.7267, 0.5, 0.714, 1.0, 0.714, 0.5, 0.7188, 0.5, 0.7188, 0.5, 0.7188, 1.0, 0.5, 0.5, 0.504, 0.5, 0.504, 1.0, 0.5, 1.0, 0.5, 1.0, 0.4375, 1.0, 0.4665, 0.5, 0.4665, 1.0, 0.4375, 0.5, 0.4375, 1.0, 0.4375, 1.0, 0.4375, 0.5, 0.4665, 0.5, 0.4375, 1.0, 0.4375, 0.5, 0.4375, 1.0, 0.4062, 1.0, 0.4062, 0.5, 0.4062, 0.5, 0.4062, 1.0, 0.3859, 1.0, 0.3859, 0.5, 0.3635, 1.0, 0.3635, 0.5, 0.375, 0.5, 0.375, 1.0, 0.3275, 0.5, 0.3437, 0.5, 0.3275, 1.0, 0.3438, 1.0, 0.3437, 0.5, 0.3437, 0.5, 0.3437, 0.5, 0.3437, 0.5, 0.3438, 1.0, 0.3275, 1.0, 0.2812, 1.0, 0.2812, 0.5, 0.286, 0.5, 0.286, 1.0, 0.25, 1.0, 0.25, 1.0, 0.25, 0.5, 0.25, 0.5, 0.2812, 1.0, 0.25, 1.0, 0.25, 0.5, 0.2812, 0.5, 0.1875, 0.5, 0.1875, 1.0, 0.1875, 0.5, 0.1875, 0.5, 0.214, 1.0, 0.1875, 1.0, 0.1875, 0.5, 0.214, 0.5, 0.1875, 1.0, 0.1875, 0.5, 0.1875, 1.0, 0.1875, 0.5, 0.1875, 1.0, 0.1875, 1.0, 0.1875, 0.5, 0.1875, 0.5, 0.1875, 1.0, 0.1875, 0.5, 0.1875, 0.5, 0.1875, 1.0, 0.1875, 0.5, 0.1875, 1.0, 0.1725, 1.0, 0.1725, 0.5, 0.1875, 0.5, 0.1725, 1.0, 0.1365, 1.0, 0.1562, 0.5, 0.1562, 1.0, 0.1365, 0.5, 0.1562, 0.5, 0.1365, 1.0, 0.1562, 0.5, 0.1562, 0.5, 0.1365, 1.0, 0.1141, 1.0, 0.1141, 0.5, 0.125, 0.5, 0.125, 1.0, 0.03125, 1.0, 0.03125, 0.5, 0.03345, 0.5, 0.03345, 1.0, 2.794e-08, 1.0, 2.794e-08, 1.0, 0.0, 0.5, 0.03125, 0.5, 0.03125, 1.0, 2.794e-08, 1.0, 0.03125, 0.5, 2.794e-08, 1.0, 0.0, 0.5, 0.25, 0.2776, 0.25, 0.3976, 0.2554, 0.2771, 0.2554, 0.2771, 0.25, 0.3976, 0.2788, 0.3948, 0.2554, 0.2771, 0.25, 0.3976, 0.2554, 0.2771, 0.2788, 0.3948, 0.3065, 0.3864, 0.2606, 0.2755, 0.2606, 0.2755, 0.2788, 0.3948, 0.2606, 0.2755, 0.2554, 0.2771, 0.2606, 0.2755, 0.2606, 0.2755, 0.2606, 0.2755, 0.2606, 0.2755, 0.2606, 0.2755, 0.2554, 0.2771, 0.2606, 0.2755, 0.2606, 0.2755, 0.2653, 0.2729, 0.3065, 0.3864, 0.332, 0.3727, 0.2606, 0.2755, 0.2606, 0.2755, 0.2653, 0.2729, 0.2653, 0.2729, 0.332, 0.3727, 0.332, 0.3727, 0.2653, 0.2729, 0.2606, 0.2755, 0.2606, 0.2755, 0.2606, 0.2755, 0.2606, 0.2755, 0.2606, 0.2755, 0.2606, 0.2755, 0.2653, 0.2729, 0.2606, 0.2755, 0.332, 0.3727, 0.3544, 0.3544, 0.2695, 0.2695, 0.2653, 0.2729, 0.2695, 0.2695, 0.3544, 0.3544, 0.3727, 0.332, 0.2729, 0.2653, 0.2729, 0.2653, 0.3727, 0.332, 0.3864, 0.3065, 0.2729, 0.2653, 0.3864, 0.3065, 0.2755, 0.2606, 0.2729, 0.2653, 0.3864, 0.3065, 0.2729, 0.2653, 0.2755, 0.2606, 0.3864, 0.3065, 0.3948, 0.2788, 0.2755, 0.2606, 0.3948, 0.2788, 0.2771, 0.2554, 0.2755, 0.2606, 0.3948, 0.2788, 0.2755, 0.2606, 0.2771, 0.2554, 0.3948, 0.2788, 0.3976, 0.25, 0.2776, 0.25, 0.2776, 0.25, 0.3976, 0.25, 0.2776, 0.25, 0.2771, 0.2554, 0.2771, 0.2554, 0.2771, 0.2554, 0.3976, 0.25, 0.2776, 0.25, 0.2771, 0.2554, 0.2771, 0.2554, 0.2771, 0.2554, 0.2771, 0.2554, 0.2771, 0.2554, 0.2776, 0.25, 0.3976, 0.25, 0.3948, 0.2212, 0.2771, 0.2446, 0.2771, 0.2446, 0.3976, 0.25, 0.2771, 0.2446, 0.2776, 0.25, 0.2771, 0.2446, 0.2771, 0.2446, 0.2771, 0.2446, 0.2771, 0.2446, 0.2771, 0.2446, 0.2776, 0.25, 0.2771, 0.2446, 0.2771, 0.2446, 0.3948, 0.2212, 0.2755, 0.2394, 0.2771, 0.2446, 0.3948, 0.2212, 0.3864, 0.1935, 0.2755, 0.2394, 0.3948, 0.2212, 0.2771, 0.2446, 0.2771, 0.2446, 0.2771, 0.2446, 0.2755, 0.2394, 0.2755, 0.2394, 0.3864, 0.1935, 0.2729, 0.2347, 0.2755, 0.2394, 0.3864, 0.1935, 0.3727, 0.168, 0.2729, 0.2347, 0.3864, 0.1935, 0.2729, 0.2347, 0.3727, 0.168, 0.2729, 0.2347, 0.2695, 0.2305, 0.2729, 0.2347, 0.3727, 0.168, 0.3544, 0.1456, 0.2695, 0.2305, 0.3727, 0.168, 0.2695, 0.2305, 0.3544, 0.1456, 0.2653, 0.2271, 0.2653, 0.2271, 0.3544, 0.1456, 0.332, 0.1273, 0.2653, 0.2271, 0.2653, 0.2271, 0.3544, 0.1456, 0.2653, 0.2271, 0.3065, 0.1136, 0.2606, 0.2245, 0.2653, 0.2271, 0.3065, 0.1136, 0.3065, 0.1136, 0.2653, 0.2271, 0.332, 0.1273, 0.3065, 0.1136, 0.2554, 0.2229, 0.3065, 0.1136, 0.2788, 0.1052, 0.2554, 0.2229, 0.2606, 0.2245, 0.2606, 0.2245, 0.2554, 0.2229, 0.3065, 0.1136, 0.2554, 0.2229, 0.2606, 0.2245, 0.2606, 0.2245, 0.3065, 0.1136, 0.2554, 0.2229, 0.2606, 0.2245, 0.2606, 0.2245, 0.2606, 0.2245, 0.2606, 0.2245, 0.2554, 0.2229, 0.2554, 0.2229, 0.2788, 0.1052, 0.25, 0.1024, 0.25, 0.2224, 0.25, 0.2224, 0.25, 0.1024, 0.25, 0.2224, 0.2554, 0.2229, 0.25, 0.1024, 0.2446, 0.2229, 0.25, 0.1024, 0.2212, 0.1052, 0.2446, 0.2229, 0.25, 0.2224, 0.25, 0.1024, 0.2212, 0.1052, 0.2446, 0.2229, 0.2446, 0.2229, 0.2446, 0.2229, 0.2212, 0.1052, 0.1935, 0.1136, 0.2394, 0.2245, 0.2394, 0.2245, 0.1935, 0.1136, 0.168, 0.1273, 0.2347, 0.2271, 0.2347, 0.2271, 0.168, 0.1273, 0.1456, 0.1456, 0.2305, 0.2305, 0.1456, 0.1456, 0.1273, 0.168, 0.2305, 0.2305, 0.2305, 0.2305, 0.1273, 0.168, 0.2271, 0.2347, 0.2305, 0.2305, 0.1273, 0.168, 0.2305, 0.2305, 0.1273, 0.168, 0.1136, 0.1935, 0.2271, 0.2347, 0.2245, 0.2394, 0.1136, 0.1935, 0.2245, 0.2394, 0.2271, 0.2347, 0.1136, 0.1935, 0.2245, 0.2394, 0.2271, 0.2347, 0.1136, 0.1935, 0.2271, 0.2347, 0.1136, 0.1935, 0.1052, 0.2212, 0.2245, 0.2394, 0.2229, 0.2446, 0.1052, 0.2212, 0.2229, 0.2446, 0.2245, 0.2394, 0.1052, 0.2212, 0.2229, 0.2446, 0.2229, 0.2446, 0.1052, 0.2212, 0.2224, 0.25, 0.2224, 0.25, 0.1052, 0.2212, 0.1024, 0.25, 0.2224, 0.25, 0.1052, 0.2212, 0.2224, 0.25, 0.2224, 0.25, 0.1024, 0.25, 0.2229, 0.2554, 0.2229, 0.2554, 0.1024, 0.25, 0.1052, 0.2788, 0.2229, 0.2554, 0.1024, 0.25, 0.2229, 0.2554, 0.2245, 0.2606, 0.1052, 0.2788, 0.1136, 0.3065, 0.2245, 0.2606, 0.2229, 0.2554, 0.1052, 0.2788, 0.2245, 0.2606, 0.2245, 0.2606, 0.1052, 0.2788, 0.1136, 0.3065, 0.1273, 0.332, 0.2271, 0.2653, 0.2245, 0.2606, 0.2305, 0.2695, 0.1273, 0.332, 0.1456, 0.3544, 0.2271, 0.2653, 0.2271, 0.2653, 0.1273, 0.332, 0.2305, 0.2695, 0.2271, 0.2653, 0.1273, 0.332, 0.1456, 0.3544, 0.168, 0.3727, 0.2305, 0.2695, 0.2305, 0.2695, 0.168, 0.3727, 0.2347, 0.2729, 0.2305, 0.2695, 0.168, 0.3727, 0.2305, 0.2695, 0.168, 0.3727, 0.1935, 0.3864, 0.2394, 0.2755, 0.2347, 0.2729, 0.2394, 0.2755, 0.2446, 0.2771, 0.2446, 0.2771, 0.1935, 0.3864, 0.1935, 0.3864, 0.2212, 0.3948, 0.2446, 0.2771, 0.2446, 0.2771, 0.2394, 0.2755, 0.1935, 0.3864, 0.2446, 0.2771, 0.2446, 0.2771, 0.2446, 0.2771, 0.2446, 0.2771, 0.2446, 0.2771, 0.2446, 0.2771, 0.2212, 0.3948, 0.2446, 0.2771, 0.2394, 0.2755, 0.2446, 0.2771, 0.2446, 0.2771, 0.2212, 0.3948, 0.25, 0.2776, 0.2212, 0.3948, 0.25, 0.3976, 0.25, 0.2776, 0.25, 0.2776, 0.2212, 0.3948, 0.25, 0.2776])
me_cylinder_001.use_remesh_fix_poles = True
me_cylinder_001.use_remesh_preserve_attributes = False
me_cylinder_001.update()

# ---- objects
ob_light = bpy.data.objects.new('Light', light_light)
ob_cylinder = bpy.data.objects.new('Cylinder', me_cylinder_001)

# ---- transforms, parenting, visibility, modifiers, constraints
ob_light.location = (4.076, 1.005, 5.904)
ob_light.rotation_euler = (0.6503, 0.05522, 1.866)
ob_light.lock_rotations_4d = False
ob_light.empty_display_type = 'ARROWS'
ob_light.color = (0.0, 0.0, 0.0, 0.0)
ob_light.lineart.crease_threshold = 0.0
ob_cylinder.location = (0.0, 0.0, 0.0)
ob_cylinder.rotation_euler = (3.142, 0.0, 0.0)

# ---- collection membership
col_collection.objects.link(ob_light)
col_collection.objects.link(ob_cylinder)

# ---- scene / render settings (as saved in the file)
scene.frame_start = 1; scene.frame_end = 250; scene.frame_set(1)
scene.render.engine = 'BLENDER_EEVEE_NEXT'
scene.cycles.sampling_pattern = 'TABULATED_SOBOL'
scene.cycles.use_light_tree = False
scene.view_settings.view_transform = 'Filmic'
bpy.context.view_layer.update()

# ---- added for rendering (the .blend has no active camera): camera
cam_auto = bpy.data.cameras.new('AutoCamera')
cam_auto.lens = 50.0
cam_auto.sensor_width = 36.0
cam_auto.clip_end = 1000.0
ob_auto_camera = bpy.data.objects.new('AutoCamera', cam_auto)
scene.collection.objects.link(ob_auto_camera)
ob_auto_camera.location = (3.20507, -3.84609, 2.56406)
ob_auto_camera.rotation_euler = (1.09748, -7.21219e-08, 0.694738)
scene.camera = ob_auto_camera
bpy.context.view_layer.update()
